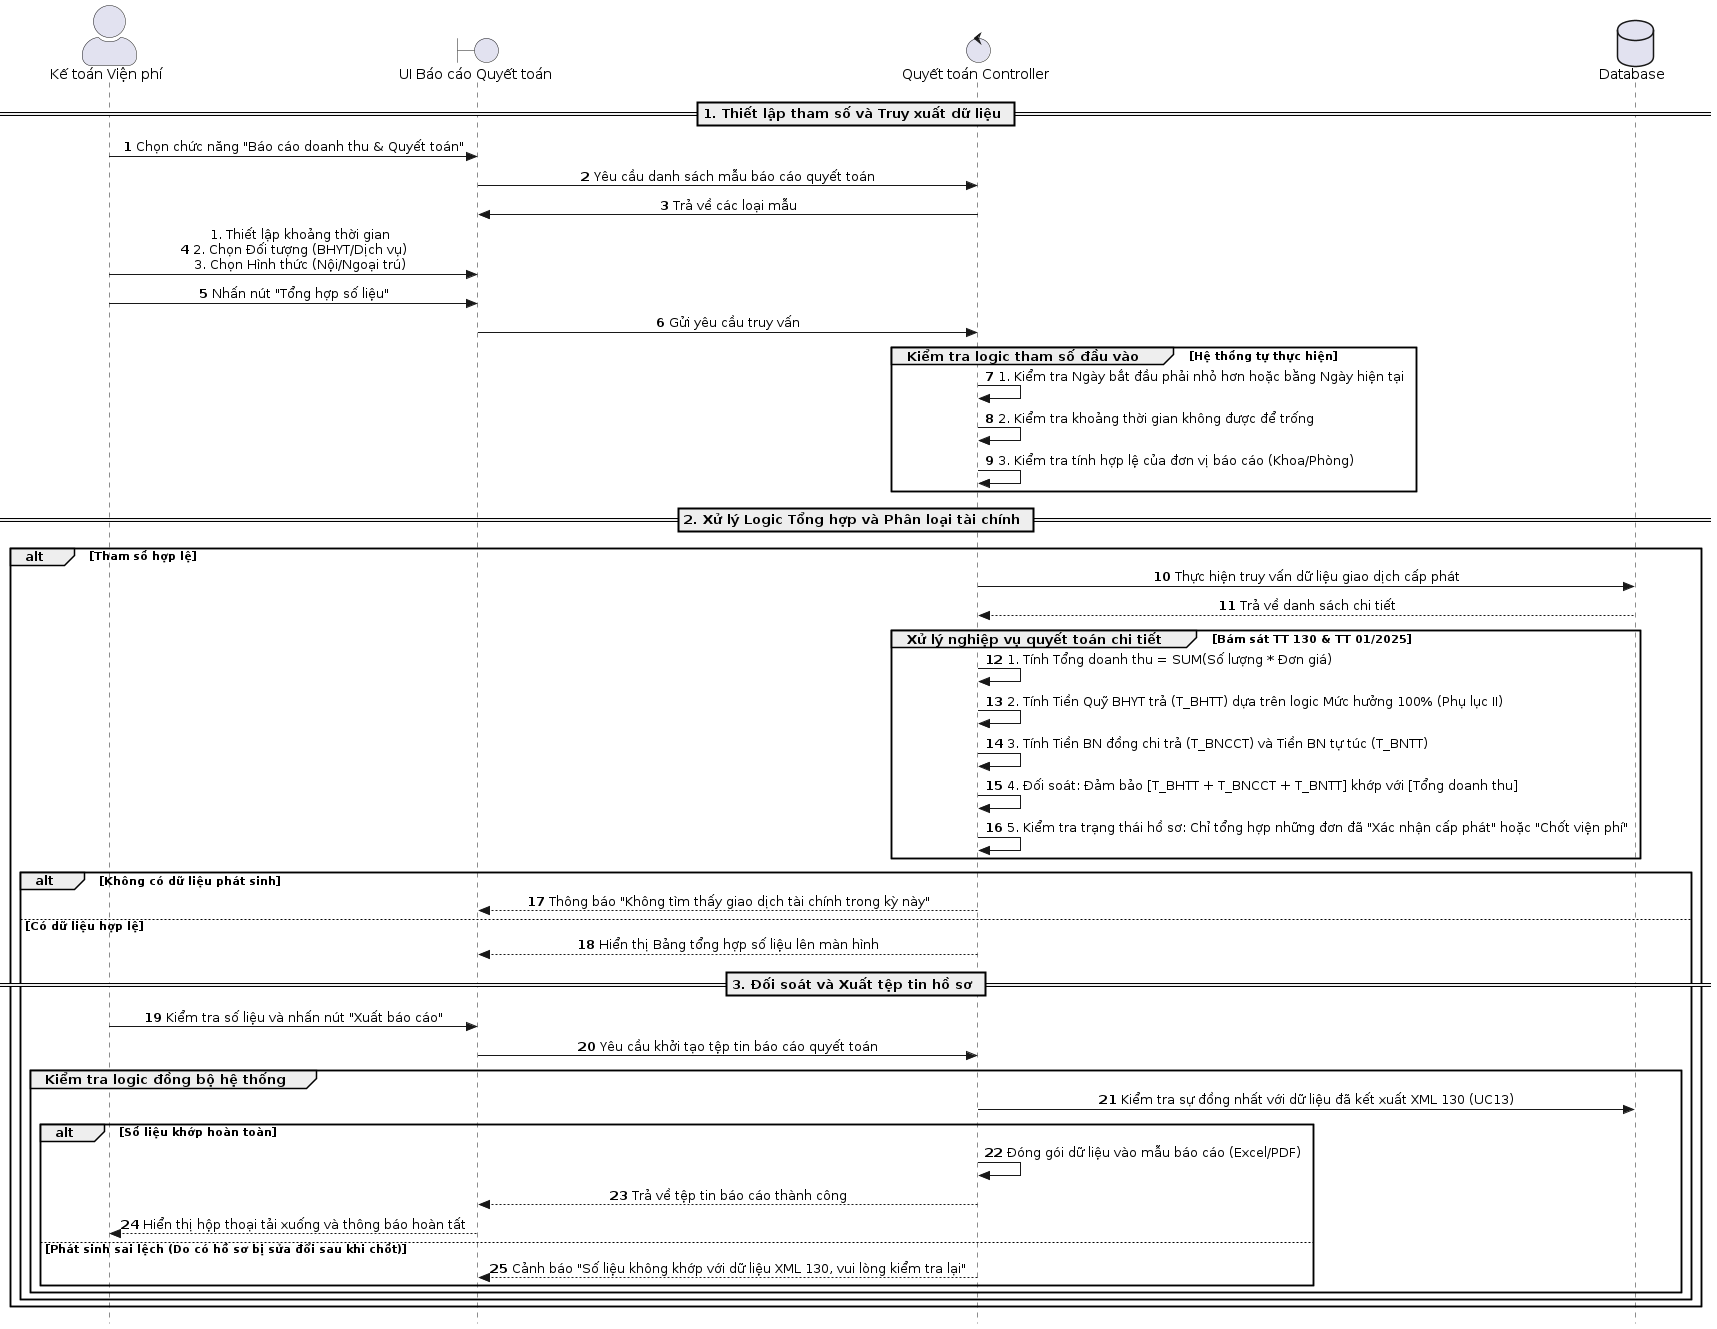

The diagram above was rendered by PlantUML. Its source (embedded in the PNG):
@startuml
skinparam sequenceMessageAlign center
skinparam Style strictuml
skinparam ParticipantPadding 20
skinparam BoxPadding 10
skinparam ActorStyle awesome

autonumber

actor "Kế toán Viện phí" as KT
boundary "UI Báo cáo Quyết toán" as UI
control "Quyết toán Controller" as Ctrl
database "Database" as DB

== 1. Thiết lập tham số và Truy xuất dữ liệu ==

KT -> UI: Chọn chức năng "Báo cáo doanh thu & Quyết toán"
UI -> Ctrl: Yêu cầu danh sách mẫu báo cáo quyết toán
Ctrl -> UI: Trả về các loại mẫu 
KT -> UI: 1. Thiết lập khoảng thời gian\n2. Chọn Đối tượng (BHYT/Dịch vụ)\n3. Chọn Hình thức (Nội/Ngoại trú)
KT -> UI: Nhấn nút "Tổng hợp số liệu"
UI -> Ctrl: Gửi yêu cầu truy vấn

group Kiểm tra logic tham số đầu vào [Hệ thống tự thực hiện]
    Ctrl -> Ctrl: 1. Kiểm tra Ngày bắt đầu phải nhỏ hơn hoặc bằng Ngày hiện tại
    Ctrl -> Ctrl: 2. Kiểm tra khoảng thời gian không được để trống
    Ctrl -> Ctrl: 3. Kiểm tra tính hợp lệ của đơn vị báo cáo (Khoa/Phòng)
end

== 2. Xử lý Logic Tổng hợp và Phân loại tài chính ==

alt Tham số hợp lệ
    Ctrl -> DB: Thực hiện truy vấn dữ liệu giao dịch cấp phát
    DB --> Ctrl: Trả về danh sách chi tiết 
    
    group Xử lý nghiệp vụ quyết toán chi tiết [Bám sát TT 130 & TT 01/2025]
        Ctrl -> Ctrl: 1. Tính Tổng doanh thu = SUM(Số lượng * Đơn giá)
        Ctrl -> Ctrl: 2. Tính Tiền Quỹ BHYT trả (T_BHTT) dựa trên logic Mức hưởng 100% (Phụ lục II)
        Ctrl -> Ctrl: 3. Tính Tiền BN đồng chi trả (T_BNCCT) và Tiền BN tự túc (T_BNTT)
        Ctrl -> Ctrl: 4. Đối soát: Đảm bảo [T_BHTT + T_BNCCT + T_BNTT] khớp với [Tổng doanh thu]
        Ctrl -> Ctrl: 5. Kiểm tra trạng thái hồ sơ: Chỉ tổng hợp những đơn đã "Xác nhận cấp phát" hoặc "Chốt viện phí"
    end

    alt Không có dữ liệu phát sinh
        Ctrl --> UI: Thông báo "Không tìm thấy giao dịch tài chính trong kỳ này"
    else Có dữ liệu hợp lệ
        Ctrl --> UI: Hiển thị Bảng tổng hợp số liệu lên màn hình
        
        == 3. Đối soát và Xuất tệp tin hồ sơ ==
        
        KT -> UI: Kiểm tra số liệu và nhấn nút "Xuất báo cáo" 
        UI -> Ctrl: Yêu cầu khởi tạo tệp tin báo cáo quyết toán
        
        group Kiểm tra logic đồng bộ hệ thống
            Ctrl -> DB: Kiểm tra sự đồng nhất với dữ liệu đã kết xuất XML 130 (UC13)
            alt Số liệu khớp hoàn toàn
                Ctrl -> Ctrl: Đóng gói dữ liệu vào mẫu báo cáo (Excel/PDF)
                Ctrl --> UI: Trả về tệp tin báo cáo thành công
                UI --> KT: Hiển thị hộp thoại tải xuống và thông báo hoàn tất
            else Phát sinh sai lệch (Do có hồ sơ bị sửa đổi sau khi chốt)
                Ctrl --> UI: Cảnh báo "Số liệu không khớp với dữ liệu XML 130, vui lòng kiểm tra lại"
            end
        end
    end
end
@enduml